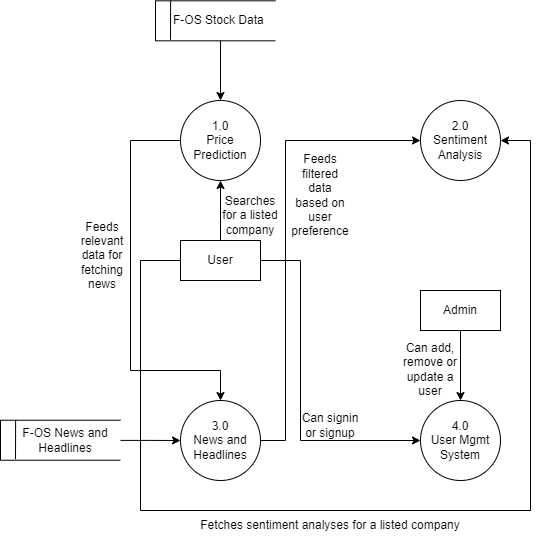

The diagram above was exported from draw.io. Its source (the exported page's mxGraphModel, read from the mxfile embedded in the PNG):
<mxGraphModel dx="1276" dy="606" grid="1" gridSize="10" guides="1" tooltips="1" connect="1" arrows="1" fold="1" page="1" pageScale="1" pageWidth="850" pageHeight="1100" math="0" shadow="0">
  <root>
    <mxCell id="0" />
    <mxCell id="1" parent="0" />
    <mxCell id="wRPbjqVygjFNBpB5uaBZ-1" style="edgeStyle=orthogonalEdgeStyle;rounded=0;orthogonalLoop=1;jettySize=auto;html=1;" parent="1" source="wRPbjqVygjFNBpB5uaBZ-2" target="wRPbjqVygjFNBpB5uaBZ-5" edge="1">
      <mxGeometry relative="1" as="geometry">
        <Array as="points">
          <mxPoint x="190" y="300" />
          <mxPoint x="190" y="530" />
        </Array>
      </mxGeometry>
    </mxCell>
    <mxCell id="wRPbjqVygjFNBpB5uaBZ-2" value="1.0&lt;br&gt;Price Prediction" style="ellipse;whiteSpace=wrap;html=1;aspect=fixed;" parent="1" vertex="1">
      <mxGeometry x="240" y="260" width="80" height="80" as="geometry" />
    </mxCell>
    <mxCell id="wRPbjqVygjFNBpB5uaBZ-3" value="2.0&lt;br&gt;Sentiment Analysis" style="ellipse;whiteSpace=wrap;html=1;aspect=fixed;" parent="1" vertex="1">
      <mxGeometry x="480" y="260" width="80" height="80" as="geometry" />
    </mxCell>
    <mxCell id="wRPbjqVygjFNBpB5uaBZ-4" style="edgeStyle=orthogonalEdgeStyle;rounded=0;orthogonalLoop=1;jettySize=auto;html=1;entryX=0;entryY=0.5;entryDx=0;entryDy=0;" parent="1" target="wRPbjqVygjFNBpB5uaBZ-3" edge="1">
      <mxGeometry relative="1" as="geometry">
        <mxPoint x="280.0010161513777" y="620" as="sourcePoint" />
        <mxPoint x="440" y="300" as="targetPoint" />
        <Array as="points">
          <mxPoint x="280" y="600" />
          <mxPoint x="345" y="600" />
          <mxPoint x="345" y="300" />
        </Array>
      </mxGeometry>
    </mxCell>
    <mxCell id="wRPbjqVygjFNBpB5uaBZ-5" value="3.0&lt;br&gt;News and Headlines" style="ellipse;whiteSpace=wrap;html=1;aspect=fixed;" parent="1" vertex="1">
      <mxGeometry x="240" y="560" width="80" height="80" as="geometry" />
    </mxCell>
    <mxCell id="wRPbjqVygjFNBpB5uaBZ-6" style="edgeStyle=orthogonalEdgeStyle;rounded=0;orthogonalLoop=1;jettySize=auto;html=1;entryX=0.5;entryY=1;entryDx=0;entryDy=0;" parent="1" source="wRPbjqVygjFNBpB5uaBZ-9" target="wRPbjqVygjFNBpB5uaBZ-2" edge="1">
      <mxGeometry relative="1" as="geometry" />
    </mxCell>
    <mxCell id="wRPbjqVygjFNBpB5uaBZ-7" style="edgeStyle=orthogonalEdgeStyle;rounded=0;orthogonalLoop=1;jettySize=auto;html=1;entryX=1;entryY=0.5;entryDx=0;entryDy=0;" parent="1" source="wRPbjqVygjFNBpB5uaBZ-9" target="wRPbjqVygjFNBpB5uaBZ-3" edge="1">
      <mxGeometry relative="1" as="geometry">
        <Array as="points">
          <mxPoint x="200" y="420" />
          <mxPoint x="200" y="670" />
          <mxPoint x="590" y="670" />
          <mxPoint x="590" y="300" />
        </Array>
      </mxGeometry>
    </mxCell>
    <mxCell id="wRPbjqVygjFNBpB5uaBZ-8" style="edgeStyle=orthogonalEdgeStyle;rounded=0;orthogonalLoop=1;jettySize=auto;html=1;entryX=0;entryY=0.5;entryDx=0;entryDy=0;" parent="1" source="wRPbjqVygjFNBpB5uaBZ-9" target="wRPbjqVygjFNBpB5uaBZ-18" edge="1">
      <mxGeometry relative="1" as="geometry">
        <Array as="points">
          <mxPoint x="360" y="420" />
          <mxPoint x="360" y="600" />
        </Array>
      </mxGeometry>
    </mxCell>
    <mxCell id="wRPbjqVygjFNBpB5uaBZ-9" value="User" style="rounded=0;whiteSpace=wrap;html=1;" parent="1" vertex="1">
      <mxGeometry x="240" y="400" width="80" height="40" as="geometry" />
    </mxCell>
    <mxCell id="wRPbjqVygjFNBpB5uaBZ-10" style="edgeStyle=orthogonalEdgeStyle;rounded=0;orthogonalLoop=1;jettySize=auto;html=1;" parent="1" source="wRPbjqVygjFNBpB5uaBZ-11" target="wRPbjqVygjFNBpB5uaBZ-18" edge="1">
      <mxGeometry relative="1" as="geometry" />
    </mxCell>
    <mxCell id="wRPbjqVygjFNBpB5uaBZ-11" value="Admin" style="rounded=0;whiteSpace=wrap;html=1;" parent="1" vertex="1">
      <mxGeometry x="480" y="450" width="80" height="40" as="geometry" />
    </mxCell>
    <mxCell id="wRPbjqVygjFNBpB5uaBZ-12" value="" style="shape=partialRectangle;whiteSpace=wrap;html=1;right=0;top=0;bottom=0;fillColor=none;routingCenterX=-0.5;" parent="1" vertex="1">
      <mxGeometry x="215" y="160.32" width="120" height="40" as="geometry" />
    </mxCell>
    <mxCell id="wRPbjqVygjFNBpB5uaBZ-13" value="" style="shape=partialRectangle;whiteSpace=wrap;html=1;bottom=0;right=0;fillColor=none;" parent="1" vertex="1">
      <mxGeometry x="215" y="160.32" width="120" height="40" as="geometry" />
    </mxCell>
    <mxCell id="wRPbjqVygjFNBpB5uaBZ-14" value="" style="endArrow=none;html=1;rounded=0;exitX=0;exitY=1;exitDx=0;exitDy=0;entryX=1;entryY=1;entryDx=0;entryDy=0;" parent="1" source="wRPbjqVygjFNBpB5uaBZ-13" target="wRPbjqVygjFNBpB5uaBZ-13" edge="1">
      <mxGeometry width="50" height="50" relative="1" as="geometry">
        <mxPoint x="495" y="150.32" as="sourcePoint" />
        <mxPoint x="545" y="100.32" as="targetPoint" />
      </mxGeometry>
    </mxCell>
    <mxCell id="wRPbjqVygjFNBpB5uaBZ-15" value="" style="endArrow=none;html=1;rounded=0;exitX=0.126;exitY=0.042;exitDx=0;exitDy=0;exitPerimeter=0;" parent="1" edge="1">
      <mxGeometry width="50" height="50" relative="1" as="geometry">
        <mxPoint x="230.12" y="159.99999999999994" as="sourcePoint" />
        <mxPoint x="230" y="199.32" as="targetPoint" />
      </mxGeometry>
    </mxCell>
    <mxCell id="wRPbjqVygjFNBpB5uaBZ-16" style="edgeStyle=orthogonalEdgeStyle;rounded=0;orthogonalLoop=1;jettySize=auto;html=1;" parent="1" source="wRPbjqVygjFNBpB5uaBZ-17" target="wRPbjqVygjFNBpB5uaBZ-2" edge="1">
      <mxGeometry relative="1" as="geometry" />
    </mxCell>
    <mxCell id="wRPbjqVygjFNBpB5uaBZ-17" value="F-OS Stock Data&amp;nbsp;" style="text;html=1;strokeColor=none;fillColor=none;align=center;verticalAlign=middle;whiteSpace=wrap;rounded=0;" parent="1" vertex="1">
      <mxGeometry x="225" y="160.32" width="110" height="40" as="geometry" />
    </mxCell>
    <mxCell id="wRPbjqVygjFNBpB5uaBZ-18" value="4.0&lt;br&gt;User Mgmt System" style="ellipse;whiteSpace=wrap;html=1;aspect=fixed;" parent="1" vertex="1">
      <mxGeometry x="480" y="560" width="80" height="80" as="geometry" />
    </mxCell>
    <mxCell id="wRPbjqVygjFNBpB5uaBZ-19" value="Searches for a listed company" style="text;html=1;strokeColor=none;fillColor=none;align=center;verticalAlign=middle;whiteSpace=wrap;rounded=0;" parent="1" vertex="1">
      <mxGeometry x="280" y="360" width="60" height="30" as="geometry" />
    </mxCell>
    <mxCell id="wRPbjqVygjFNBpB5uaBZ-20" value="" style="shape=partialRectangle;whiteSpace=wrap;html=1;right=0;top=0;bottom=0;fillColor=none;routingCenterX=-0.5;" parent="1" vertex="1">
      <mxGeometry x="60" y="579.7399999999999" width="120" height="40" as="geometry" />
    </mxCell>
    <mxCell id="wRPbjqVygjFNBpB5uaBZ-21" value="" style="shape=partialRectangle;whiteSpace=wrap;html=1;bottom=0;right=0;fillColor=none;" parent="1" vertex="1">
      <mxGeometry x="60" y="579.7399999999999" width="120" height="40" as="geometry" />
    </mxCell>
    <mxCell id="wRPbjqVygjFNBpB5uaBZ-22" value="" style="endArrow=none;html=1;rounded=0;exitX=0;exitY=1;exitDx=0;exitDy=0;entryX=1;entryY=1;entryDx=0;entryDy=0;" parent="1" source="wRPbjqVygjFNBpB5uaBZ-21" target="wRPbjqVygjFNBpB5uaBZ-21" edge="1">
      <mxGeometry width="50" height="50" relative="1" as="geometry">
        <mxPoint x="340" y="569.7399999999999" as="sourcePoint" />
        <mxPoint x="390" y="519.7399999999999" as="targetPoint" />
      </mxGeometry>
    </mxCell>
    <mxCell id="wRPbjqVygjFNBpB5uaBZ-23" value="" style="endArrow=none;html=1;rounded=0;exitX=0.126;exitY=0.042;exitDx=0;exitDy=0;exitPerimeter=0;" parent="1" edge="1">
      <mxGeometry width="50" height="50" relative="1" as="geometry">
        <mxPoint x="75.12" y="579.42" as="sourcePoint" />
        <mxPoint x="75" y="618.7399999999999" as="targetPoint" />
      </mxGeometry>
    </mxCell>
    <mxCell id="wRPbjqVygjFNBpB5uaBZ-24" style="edgeStyle=orthogonalEdgeStyle;rounded=0;orthogonalLoop=1;jettySize=auto;html=1;entryX=0;entryY=0.5;entryDx=0;entryDy=0;" parent="1" source="wRPbjqVygjFNBpB5uaBZ-25" target="wRPbjqVygjFNBpB5uaBZ-5" edge="1">
      <mxGeometry relative="1" as="geometry" />
    </mxCell>
    <mxCell id="wRPbjqVygjFNBpB5uaBZ-25" value="F-OS News and Headlines" style="text;html=1;strokeColor=none;fillColor=none;align=center;verticalAlign=middle;whiteSpace=wrap;rounded=0;" parent="1" vertex="1">
      <mxGeometry x="70" y="579.74" width="110" height="40.26" as="geometry" />
    </mxCell>
    <mxCell id="wRPbjqVygjFNBpB5uaBZ-26" value="Feeds relevant data for fetching news" style="text;html=1;strokeColor=none;fillColor=none;align=center;verticalAlign=middle;whiteSpace=wrap;rounded=0;" parent="1" vertex="1">
      <mxGeometry x="132" y="400" width="60" height="30" as="geometry" />
    </mxCell>
    <mxCell id="wRPbjqVygjFNBpB5uaBZ-27" value="Feeds filtered data based on user preference" style="text;html=1;strokeColor=none;fillColor=none;align=center;verticalAlign=middle;whiteSpace=wrap;rounded=0;" parent="1" vertex="1">
      <mxGeometry x="350" y="340" width="60" height="30" as="geometry" />
    </mxCell>
    <mxCell id="wRPbjqVygjFNBpB5uaBZ-28" value="Can add,&lt;br&gt;remove or update a user" style="text;html=1;strokeColor=none;fillColor=none;align=center;verticalAlign=middle;whiteSpace=wrap;rounded=0;" parent="1" vertex="1">
      <mxGeometry x="460" y="514" width="60" height="30" as="geometry" />
    </mxCell>
    <mxCell id="wRPbjqVygjFNBpB5uaBZ-29" value="Can signin or signup" style="text;html=1;strokeColor=none;fillColor=none;align=center;verticalAlign=middle;whiteSpace=wrap;rounded=0;" parent="1" vertex="1">
      <mxGeometry x="360" y="570" width="60" height="30" as="geometry" />
    </mxCell>
    <mxCell id="wRPbjqVygjFNBpB5uaBZ-40" value="Fetches sentiment analyses for a listed company" style="text;html=1;strokeColor=none;fillColor=none;align=center;verticalAlign=middle;whiteSpace=wrap;rounded=0;" parent="1" vertex="1">
      <mxGeometry x="250" y="670" width="280" height="30" as="geometry" />
    </mxCell>
  </root>
</mxGraphModel>